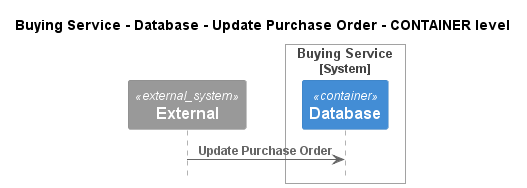

The diagram above was rendered by PlantUML. Its source (embedded in the PNG):
@startuml
!pragma layout smetana
!include ..\..\..\..\..\..\.c4s\C4_Sequence.puml

title Buying Service - Database - Update Purchase Order - CONTAINER level

System_Ext(C4InterFlow.SoftwareSystems.ExternalSystem, "External", "")

System_Boundary(ECommercePlatform.SoftwareSystems.BuyingService, "Buying Service")
    Container(ECommercePlatform.SoftwareSystems.BuyingService.Containers.Database, "Database", "", "")
Boundary_End()

Rel(C4InterFlow.SoftwareSystems.ExternalSystem, ECommercePlatform.SoftwareSystems.BuyingService.Containers.Database, "Update Purchase Order")


@enduml